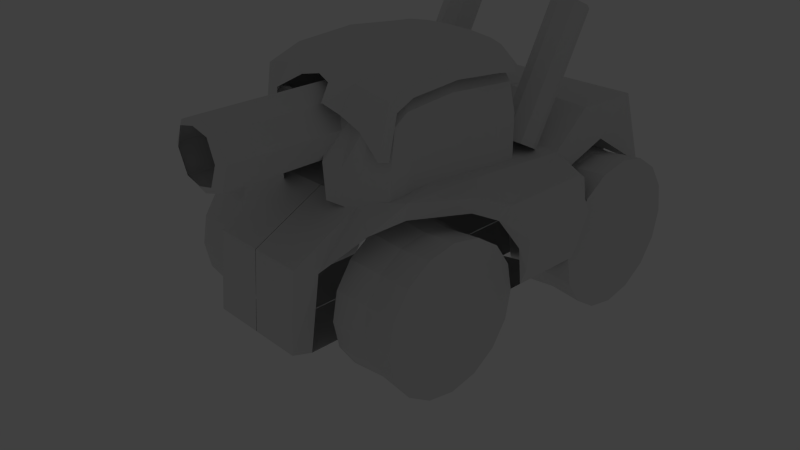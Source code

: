 # Source: Tank2.blend  (saved by Blender 2.75.1; exported with 4.5.12 LTS)
import bpy
from mathutils import Matrix  # noqa: F401  (used for matrix-valued properties, if any)

bpy.ops.wm.read_factory_settings(use_empty=True)
scene = bpy.context.scene
scene.name = 'Scene'

# ---- collections
col_collection_1 = bpy.data.collections.new('Collection 1'); scene.collection.children.link(col_collection_1)
col_collection_2 = bpy.data.collections.new('Collection 2'); scene.collection.children.link(col_collection_2)
col_collection_2.hide_render = True
col_collection_2.hide_viewport = True

# ---- world
world_world = bpy.data.worlds.new('World'); scene.world = world_world
world_world.color = (0.05088, 0.05088, 0.05088)
world_world.use_sun_shadow = False
world_world.sun_shadow_jitter_overblur = 0.0
world_world.cycles.sampling_method = 'MANUAL'
world_world.cycles.sample_map_resolution = 256

# ---- cameras
cam_camera = bpy.data.cameras.new('Camera')
cam_camera.clip_end = 100.0
cam_camera.lens = 35.0
cam_camera.sensor_width = 32.0
cam_camera.sensor_height = 18.0
cam_camera.ortho_scale = 7.314
cam_camera.dof.focus_distance = 0.0
cam_camera.dof.aperture_fstop = 128.0

# ---- lights
light_lamp = bpy.data.lights.new('Lamp', 'POINT')
light_lamp.transmission_factor = 0.0
light_lamp.cutoff_distance = 30.0
light_lamp.energy = 100.0
light_lamp.shadow_buffer_clip_start = 1.001
light_lamp.shadow_soft_size = 0.1
light_lamp.shadow_maximum_resolution = 0.006
light_lamp.use_absolute_resolution = True
light_lamp.cycles.use_multiple_importance_sampling = False

# ---- meshes
me_cylinder_004 = bpy.data.meshes.new('Cylinder.004')
me_cylinder_004.from_pydata([(0.6983, 0.559, 1.289), (0.003389, 0.559, 1.289), (0.6983, -0.7912, 1.218), (0.003389, -0.7912, 1.218), (1.233, 0.559, 1.289), (1.287, -0.6184, 1.347), (0.6908, -1.75, 0.7187), (0.003389, -1.761, 0.7277), (0.6983, -1.854, -0.3269), (0.003389, -1.854, -0.3269), (0.6983, 2.004, 1.244), (0.003389, 2.004, 1.244), (1.261, 2.043, 1.191), (0.6983, 3.603, 1.605), (0.003389, 3.603, 1.605), (1.233, 3.603, 1.605), (1.763, 0.559, 1.088), (1.763, 1.824, 1.088), (1.973, 0.6359, 0.3075), (1.983, 1.606, 0.2998), (1.134, -1.057, 1.047), (1.571, 0.2, 1.241), (1.33, -0.6805, 1.177), (0.7805, -1.486, 0.6166), (0.7113, -1.591, -0.4049), (0.003389, -1.699, -0.4049), (1.399, 2.101, 0.9856), (0.7799, 3.837, 0.6119), (0.003389, 3.825, 0.6119), (1.39, 3.746, 0.6054), (1.73, 0.3923, 0.9466), (1.744, 1.988, 1.002), (1.882, 0.6483, 0.07751), (1.902, 1.635, 0.06977), (1.566, 0.1138, 1.077), (2.004, 1.757, 0.7021), (1.999, 0.6399, 0.706), (1.893, 1.856, 0.62), (1.907, 0.5628, 0.5962), (0.6983, 2.587, 1.676), (1.247, 2.606, 1.649), (0.003389, 2.587, 1.676), (1.395, 2.793, 1.207), (0.7663, 3.769, -0.352), (0.003389, 3.756, -0.352), (0.003389, 0.5694, -0.3829), (0.7342, 0.6377, -0.3829), (0.003389, 1.633, -0.3726), (0.7449, 1.682, -0.3726), (1.551, 0.643, -0.2236), (1.567, 1.659, -0.2223)], [], [(3, 2, 0, 1), (0, 2, 5, 4), (2, 3, 7, 6), (6, 7, 9, 8), (0, 4, 12, 10), (1, 0, 10, 11), (39, 40, 15, 13), (41, 39, 13, 14), (12, 4, 16, 17), (35, 36, 18, 19), (12, 17, 31, 26), (21, 5, 22, 34), (40, 12, 26, 42), (36, 16, 30, 38), (14, 13, 27, 28), (2, 6, 23, 20), (4, 5, 21), (13, 15, 29, 27), (19, 18, 32, 33), (5, 2, 20, 22), (35, 19, 33, 37), (8, 9, 25, 24), (8, 24, 23, 6), (16, 21, 34, 30), (16, 4, 21), (17, 35, 37, 31), (18, 36, 38, 32), (17, 16, 36, 35), (15, 40, 42, 29), (11, 10, 39, 41), (10, 12, 40, 39), (28, 27, 43, 44), (47, 44, 43, 48), (25, 45, 46, 24), (45, 47, 48, 46), (50, 49, 46, 48), (33, 32, 49, 50)])
me_cylinder_004.use_remesh_preserve_volume = False
me_cylinder_004.use_remesh_preserve_attributes = False
me_cylinder_004.use_mirror_vertex_groups = False
me_cylinder_004.update()
me_plane_003 = bpy.data.meshes.new('Plane.003')
me_plane_003.from_pydata([(0.8659, 1.947, 1.268), (0.8659, 2.861, 2.917), (0.8659, 2.642, 3.039), (1.043, 2.797, 2.953), (1.043, 1.883, 1.303), (1.117, 2.642, 3.039), (1.117, 1.728, 1.389), (1.043, 2.487, 3.125), (1.043, 1.573, 1.475), (0.8659, 2.423, 3.161), (0.8659, 1.508, 1.511), (0.6886, 2.487, 3.125), (0.6886, 1.573, 1.475), (0.6151, 2.642, 3.039), (0.6151, 1.728, 1.389), (0.6886, 2.797, 2.953), (0.6886, 1.883, 1.303)], [], [(2, 3, 1), (1, 3, 4, 0), (2, 5, 3), (3, 5, 6, 4), (2, 7, 5), (5, 7, 8, 6), (2, 9, 7), (7, 9, 10, 8), (2, 11, 9), (9, 11, 12, 10), (2, 13, 11), (11, 13, 14, 12), (2, 15, 13), (13, 15, 16, 14), (2, 1, 15), (15, 1, 0, 16)])
me_plane_003.use_remesh_preserve_volume = False
me_plane_003.use_remesh_preserve_attributes = False
me_plane_003.use_mirror_vertex_groups = False
me_plane_003.update()
me_plane_002 = bpy.data.meshes.new('Plane.002')
me_plane_002.from_pydata([(1.031, -0.8798, 2.231), (1.017, 1.012, 2.329), (0.0, 0.999, 2.641), (1.017, 0.01218, 2.412), (0.2306, -1.115, 2.316), (0.3461, 1.007, 2.635), (0.5903, -1.03, 2.365), (0.6763, 1.007, 2.598), (0.8582, -1.065, 2.34), (0.8415, 1.007, 2.549), (0.8557, 0.009699, 2.605), (1.017, -0.6791, 2.355), (0.8211, -0.6897, 2.568), (1.017, 0.716, 2.353), (0.8578, 0.716, 2.544), (1.052, -0.9675, 1.695), (0.3754, -1.366, 1.788), (0.5455, -1.242, 1.722), (0.786, -1.146, 1.733), (1.076, 1.052, 1.839), (1.058, 0.06189, 1.936), (1.037, -0.6068, 1.889), (1.098, 0.7196, 1.893), (0.9871, 1.163, 1.885), (0.0, 1.161, 2.007), (0.3594, 1.161, 1.997), (0.6352, 1.152, 1.967), (0.8492, 1.157, 1.932), (1.059, -0.9966, 1.222), (0.3952, -1.353, 1.332), (0.554, -1.245, 1.273), (0.7522, -1.143, 1.186), (1.079, -0.8214, 1.296), (1.076, 1.052, 1.315), (1.058, 0.06189, 1.375), (1.037, -0.6068, 1.346), (1.098, 0.7196, 1.348), (0.9871, 1.163, 1.344), (0.0, 1.161, 1.419), (0.3594, 1.161, 1.413), (0.6352, 1.152, 1.395), (0.8492, 1.157, 1.373)], [], [(14, 13, 1, 9), (12, 11, 3, 10), (8, 0, 11, 12), (10, 3, 13, 14), (8, 6, 17, 18), (6, 4, 16, 17), (0, 8, 18, 15), (3, 11, 21, 20), (13, 3, 20, 22), (1, 13, 22, 19), (5, 7, 26, 25), (2, 5, 25, 24), (7, 9, 27, 26), (9, 1, 23, 27), (1, 19, 23), (15, 18, 31, 28), (19, 22, 36, 33), (17, 16, 29, 30), (20, 21, 35, 34), (18, 17, 30, 31), (22, 20, 34, 36), (25, 26, 40, 39), (23, 19, 33, 37), (26, 27, 41, 40), (27, 23, 37, 41), (24, 25, 39, 38), (32, 15, 28), (11, 0, 15, 21), (21, 15, 32, 35)])
me_plane_002.use_remesh_preserve_volume = False
me_plane_002.use_remesh_preserve_attributes = False
me_plane_002.use_mirror_vertex_groups = False
me_plane_002.update()
me_cylinder_010 = bpy.data.meshes.new('Cylinder.010')
me_cylinder_010.from_pydata([(0.0, -0.231, 2.454), (0.0, -2.622, 2.454), (0.3226, -0.231, 2.327), (0.3226, -2.622, 2.327), (0.4923, -0.231, 2.034), (0.4707, -2.622, 2.034), (0.3315, -0.231, 1.688), (0.3315, -2.622, 1.688), (0.0, -0.231, 1.588), (0.0, -2.622, 1.588), (0.0, -2.684, 2.35), (0.2483, -2.684, 2.294), (0.3492, -2.684, 2.029), (0.2263, -2.684, 1.742), (0.0, -2.684, 1.689)], [], [(0, 1, 3, 2), (2, 3, 5, 4), (4, 5, 7, 6), (6, 7, 9, 8), (9, 7, 13, 14), (5, 3, 11, 12), (3, 1, 10, 11), (7, 5, 12, 13)])
me_cylinder_010.use_remesh_preserve_volume = False
me_cylinder_010.use_remesh_preserve_attributes = False
me_cylinder_010.use_mirror_vertex_groups = False
me_cylinder_010.update()
me_plane_001 = bpy.data.meshes.new('Plane.001')
me_plane_001.from_pydata([(1.058, -0.9682, 2.443), (1.017, 1.012, 2.517), (0.0, -1.052, 2.546), (0.0, 1.012, 2.737), (1.017, 0.01218, 2.6), (0.0, 0.01218, 2.821), (0.2306, -1.115, 2.504), (0.3624, 1.012, 2.725), (0.281, 0.02026, 2.806), (0.5903, -1.03, 2.553), (0.6927, 1.012, 2.688), (0.6516, -0.03512, 2.799), (0.8582, -1.065, 2.528), (0.8578, 1.012, 2.639), (0.8557, 0.009699, 2.724), (1.017, -0.6791, 2.543), (0.0, -0.6791, 2.763), (0.2516, -0.7055, 2.752), (0.5748, -0.7331, 2.761), (0.8211, -0.6897, 2.687), (1.017, 0.716, 2.541), (0.0, 0.716, 2.762), (0.3624, 0.716, 2.75), (0.6927, 0.716, 2.713), (0.8578, 0.716, 2.664), (1.011, -1.111, 1.788), (0.3952, -1.353, 2.369), (0.554, -1.245, 2.251), (0.7522, -1.143, 2.08), (1.065, -0.8749, 2.297), (1.076, 1.052, 2.335), (1.058, 0.06189, 2.454), (1.037, -0.6068, 2.396), (1.098, 0.7196, 2.401), (1.054, -0.9904, 1.762), (0.9871, 1.163, 2.392), (0.0, 1.161, 2.542), (0.3594, 1.161, 2.53), (0.6352, 1.152, 2.493), (0.8492, 1.157, 2.449)], [], [(24, 20, 1, 13), (19, 15, 4, 14), (16, 17, 8, 5), (21, 22, 7, 3), (17, 18, 11, 8), (22, 23, 10, 7), (18, 19, 14, 11), (23, 24, 13, 10), (9, 12, 19, 18), (6, 9, 18, 17), (2, 6, 17, 16), (12, 0, 15, 19), (11, 14, 24, 23), (8, 11, 23, 22), (5, 8, 22, 21), (14, 4, 20, 24), (12, 9, 27, 28), (9, 6, 26, 27), (0, 12, 28, 25), (4, 15, 32, 31), (0, 25, 34, 29), (15, 0, 29, 32), (20, 4, 31, 33), (1, 20, 33, 30), (7, 10, 38, 37), (3, 7, 37, 36), (10, 13, 39, 38), (13, 1, 35, 39), (1, 30, 35)])
me_plane_001.use_remesh_preserve_volume = False
me_plane_001.use_remesh_preserve_attributes = False
me_plane_001.use_mirror_vertex_groups = False
me_plane_001.update()
me_cylinder_011 = bpy.data.meshes.new('Cylinder.011')
me_cylinder_011.from_pydata([(0.4368, -4.782e-10, 1.831e-07), (0.4368, 1.045, 1.831e-07), (0.4368, 0.9659, -0.4001), (0.4368, 0.7393, -0.7393), (0.4368, 0.4001, -0.9659), (0.4368, -4.618e-08, -1.045), (0.4368, -0.4001, -0.9659), (0.4368, -0.7393, -0.7393), (0.4368, -0.9659, -0.4001), (0.4368, -1.045, 5.849e-08), (0.4368, -0.9659, 0.4001), (0.4368, -0.7393, 0.7393), (0.4368, -0.4001, 0.9659), (0.4368, 1.199e-08, 1.045), (0.4368, 0.4001, 0.9659), (0.4368, 0.7393, 0.7393), (0.4368, 0.9659, 0.4001), (0.0, 1.0, 8.941e-08), (0.0, 0.9239, -0.3827), (0.0, 0.7071, -0.7071), (0.0, 0.3827, -0.9239), (0.0, -4.371e-08, -1.0), (0.0, -0.3827, -0.9239), (0.0, -0.7071, -0.7071), (0.0, -0.9239, -0.3827), (0.0, -1.0, -2.98e-08), (0.0, -0.9239, 0.3827), (0.0, -0.7071, 0.7071), (0.0, -0.3827, 0.9239), (0.0, 1.192e-08, 1.0), (0.0, 0.3827, 0.9239), (0.0, 0.7071, 0.7071), (0.0, 0.9239, 0.3827)], [], [(0, 2, 1), (17, 1, 2, 18), (0, 3, 2), (18, 2, 3, 19), (0, 4, 3), (19, 3, 4, 20), (0, 5, 4), (20, 4, 5, 21), (0, 6, 5), (21, 5, 6, 22), (0, 7, 6), (22, 6, 7, 23), (0, 8, 7), (23, 7, 8, 24), (0, 9, 8), (24, 8, 9, 25), (0, 10, 9), (25, 9, 10, 26), (0, 11, 10), (26, 10, 11, 27), (0, 12, 11), (27, 11, 12, 28), (0, 13, 12), (28, 12, 13, 29), (0, 14, 13), (29, 13, 14, 30), (0, 15, 14), (30, 14, 15, 31), (0, 16, 15), (31, 15, 16, 32), (0, 1, 16), (32, 16, 1, 17)])
me_cylinder_011.use_remesh_preserve_volume = False
me_cylinder_011.use_remesh_preserve_attributes = False
me_cylinder_011.use_mirror_vertex_groups = False
me_cylinder_011.update()
me_cylinder_008 = bpy.data.meshes.new('Cylinder.008')
me_cylinder_008.from_pydata([(0.4368, -4.782e-10, 1.831e-07), (0.4368, 1.045, 1.831e-07), (0.4368, 0.9659, -0.4001), (0.4368, 0.7393, -0.7393), (0.4368, 0.4001, -0.9659), (0.4368, -4.618e-08, -1.045), (0.4368, -0.4001, -0.9659), (0.4368, -0.7393, -0.7393), (0.4368, -0.9659, -0.4001), (0.4368, -1.045, 5.849e-08), (0.4368, -0.9659, 0.4001), (0.4368, -0.7393, 0.7393), (0.4368, -0.4001, 0.9659), (0.4368, 1.199e-08, 1.045), (0.4368, 0.4001, 0.9659), (0.4368, 0.7393, 0.7393), (0.4368, 0.9659, 0.4001), (0.0, 1.0, 8.941e-08), (0.0, 0.9239, -0.3827), (0.0, 0.7071, -0.7071), (0.0, 0.3827, -0.9239), (0.0, -4.371e-08, -1.0), (0.0, -0.3827, -0.9239), (0.0, -0.7071, -0.7071), (0.0, -0.9239, -0.3827), (0.0, -1.0, -2.98e-08), (0.0, -0.9239, 0.3827), (0.0, -0.7071, 0.7071), (0.0, -0.3827, 0.9239), (0.0, 1.192e-08, 1.0), (0.0, 0.3827, 0.9239), (0.0, 0.7071, 0.7071), (0.0, 0.9239, 0.3827)], [], [(0, 2, 1), (17, 1, 2, 18), (0, 3, 2), (18, 2, 3, 19), (0, 4, 3), (19, 3, 4, 20), (0, 5, 4), (20, 4, 5, 21), (0, 6, 5), (21, 5, 6, 22), (0, 7, 6), (22, 6, 7, 23), (0, 8, 7), (23, 7, 8, 24), (0, 9, 8), (24, 8, 9, 25), (0, 10, 9), (25, 9, 10, 26), (0, 11, 10), (26, 10, 11, 27), (0, 12, 11), (27, 11, 12, 28), (0, 13, 12), (28, 12, 13, 29), (0, 14, 13), (29, 13, 14, 30), (0, 15, 14), (30, 14, 15, 31), (0, 16, 15), (31, 15, 16, 32), (0, 1, 16), (32, 16, 1, 17)])
me_cylinder_008.use_remesh_preserve_volume = False
me_cylinder_008.use_remesh_preserve_attributes = False
me_cylinder_008.use_mirror_vertex_groups = False
me_cylinder_008.update()
me_cylinder_007 = bpy.data.meshes.new('Cylinder.007')
me_cylinder_007.from_pydata([(0.4368, -4.782e-10, 1.831e-07), (0.4368, 1.045, 1.831e-07), (0.4368, 0.9659, -0.4001), (0.4368, 0.7393, -0.7393), (0.4368, 0.4001, -0.9659), (0.4368, -4.618e-08, -1.045), (0.4368, -0.4001, -0.9659), (0.4368, -0.7393, -0.7393), (0.4368, -0.9659, -0.4001), (0.4368, -1.045, 5.849e-08), (0.4368, -0.9659, 0.4001), (0.4368, -0.7393, 0.7393), (0.4368, -0.4001, 0.9659), (0.4368, 1.199e-08, 1.045), (0.4368, 0.4001, 0.9659), (0.4368, 0.7393, 0.7393), (0.4368, 0.9659, 0.4001), (0.0, 1.0, 8.941e-08), (0.0, 0.9239, -0.3827), (0.0, 0.7071, -0.7071), (0.0, 0.3827, -0.9239), (0.0, -4.371e-08, -1.0), (0.0, -0.3827, -0.9239), (0.0, -0.7071, -0.7071), (0.0, -0.9239, -0.3827), (0.0, -1.0, -2.98e-08), (0.0, -0.9239, 0.3827), (0.0, -0.7071, 0.7071), (0.0, -0.3827, 0.9239), (0.0, 1.192e-08, 1.0), (0.0, 0.3827, 0.9239), (0.0, 0.7071, 0.7071), (0.0, 0.9239, 0.3827)], [], [(0, 2, 1), (17, 1, 2, 18), (0, 3, 2), (18, 2, 3, 19), (0, 4, 3), (19, 3, 4, 20), (0, 5, 4), (20, 4, 5, 21), (0, 6, 5), (21, 5, 6, 22), (0, 7, 6), (22, 6, 7, 23), (0, 8, 7), (23, 7, 8, 24), (0, 9, 8), (24, 8, 9, 25), (0, 10, 9), (25, 9, 10, 26), (0, 11, 10), (26, 10, 11, 27), (0, 12, 11), (27, 11, 12, 28), (0, 13, 12), (28, 12, 13, 29), (0, 14, 13), (29, 13, 14, 30), (0, 15, 14), (30, 14, 15, 31), (0, 16, 15), (31, 15, 16, 32), (0, 1, 16), (32, 16, 1, 17)])
me_cylinder_007.use_remesh_preserve_volume = False
me_cylinder_007.use_remesh_preserve_attributes = False
me_cylinder_007.use_mirror_vertex_groups = False
me_cylinder_007.update()
me_cylinder_003 = bpy.data.meshes.new('Cylinder.003')
me_cylinder_003.from_pydata([(0.4368, -4.782e-10, 1.831e-07), (0.4368, 1.045, 1.831e-07), (0.4368, 0.9659, -0.4001), (0.4368, 0.7393, -0.7393), (0.4368, 0.4001, -0.9659), (0.4368, -4.618e-08, -1.045), (0.4368, -0.4001, -0.9659), (0.4368, -0.7393, -0.7393), (0.4368, -0.9659, -0.4001), (0.4368, -1.045, 5.849e-08), (0.4368, -0.9659, 0.4001), (0.4368, -0.7393, 0.7393), (0.4368, -0.4001, 0.9659), (0.4368, 1.199e-08, 1.045), (0.4368, 0.4001, 0.9659), (0.4368, 0.7393, 0.7393), (0.4368, 0.9659, 0.4001), (0.0, 1.0, 8.941e-08), (0.0, 0.9239, -0.3827), (0.0, 0.7071, -0.7071), (0.0, 0.3827, -0.9239), (0.0, -4.371e-08, -1.0), (0.0, -0.3827, -0.9239), (0.0, -0.7071, -0.7071), (0.0, -0.9239, -0.3827), (0.0, -1.0, -2.98e-08), (0.0, -0.9239, 0.3827), (0.0, -0.7071, 0.7071), (0.0, -0.3827, 0.9239), (0.0, 1.192e-08, 1.0), (0.0, 0.3827, 0.9239), (0.0, 0.7071, 0.7071), (0.0, 0.9239, 0.3827)], [], [(0, 2, 1), (17, 1, 2, 18), (0, 3, 2), (18, 2, 3, 19), (0, 4, 3), (19, 3, 4, 20), (0, 5, 4), (20, 4, 5, 21), (0, 6, 5), (21, 5, 6, 22), (0, 7, 6), (22, 6, 7, 23), (0, 8, 7), (23, 7, 8, 24), (0, 9, 8), (24, 8, 9, 25), (0, 10, 9), (25, 9, 10, 26), (0, 11, 10), (26, 10, 11, 27), (0, 12, 11), (27, 11, 12, 28), (0, 13, 12), (28, 12, 13, 29), (0, 14, 13), (29, 13, 14, 30), (0, 15, 14), (30, 14, 15, 31), (0, 16, 15), (31, 15, 16, 32), (0, 1, 16), (32, 16, 1, 17)])
me_cylinder_003.use_remesh_preserve_volume = False
me_cylinder_003.use_remesh_preserve_attributes = False
me_cylinder_003.use_mirror_vertex_groups = False
me_cylinder_003.update()

# ---- objects
ob_cylinder_001 = bpy.data.objects.new('Cylinder.001', me_cylinder_004)
ob_plane_002 = bpy.data.objects.new('Plane.002', me_plane_003)
ob_plane_000 = bpy.data.objects.new('Plane.000', me_plane_002)
ob_cylinder_005 = bpy.data.objects.new('Cylinder.005', me_cylinder_010)
ob_plane_001 = bpy.data.objects.new('Plane.001', me_plane_001)
ob_cylinder_002 = bpy.data.objects.new('Cylinder.002', me_cylinder_011)
ob_cylinder_004 = bpy.data.objects.new('Cylinder.004', me_cylinder_008)
ob_cylinder_003 = bpy.data.objects.new('Cylinder.003', me_cylinder_007)
ob_cylinder = bpy.data.objects.new('Cylinder', me_cylinder_003)
ob_lamp = bpy.data.objects.new('Lamp', light_lamp)
ob_camera = bpy.data.objects.new('Camera', cam_camera)

# ---- transforms, parenting, visibility, modifiers, constraints
ob_cylinder_001.location = (0.0, 0.0, 0.0)
ob_cylinder_001.lineart.crease_threshold = 0.0
_m = ob_cylinder_001.modifiers.new('Mirror', 'MIRROR')
_m.use_clip = True
ob_plane_002.parent = ob_cylinder_001
ob_plane_002.location = (0.0, 0.0, -0.1042)
ob_plane_002.lineart.crease_threshold = 0.0
_m = ob_plane_002.modifiers.new('Mirror', 'MIRROR')
ob_plane_000.parent = ob_cylinder_001
ob_plane_000.location = (0.0, 0.3263, -0.1042)
ob_plane_000.lineart.crease_threshold = 0.0
_m = ob_plane_000.modifiers.new('Mirror', 'MIRROR')
_m.use_clip = True
ob_cylinder_005.parent = ob_cylinder_001
ob_cylinder_005.location = (0.0, 0.3263, 0.0)
ob_cylinder_005.lineart.crease_threshold = 0.0
_m = ob_cylinder_005.modifiers.new('Mirror', 'MIRROR')
_m.use_clip = True
ob_plane_001.parent = ob_cylinder_001
ob_plane_001.location = (0.0, 0.3263, 0.0)
ob_plane_001.lineart.crease_threshold = 0.0
_m = ob_plane_001.modifiers.new('Mirror', 'MIRROR')
_m.use_clip = True
ob_cylinder_002.parent = ob_cylinder_001
ob_cylinder_002.location = (-1.341, -0.4095, 0.0)
ob_cylinder_002.rotation_euler = (3.142, -0.0, 0.0)
ob_cylinder_002.scale = (-1.06, -0.9432, -0.9432)
ob_cylinder_002.lineart.crease_threshold = 0.0
_m = ob_cylinder_002.modifiers.new('Mirror', 'MIRROR')
_m.use_clip = True
ob_cylinder_004.parent = ob_cylinder_001
ob_cylinder_004.location = (1.341, 2.703, 0.0)
ob_cylinder_004.rotation_euler = (-0.0, 3.142, -0.0)
ob_cylinder_004.scale = (-1.123, -1.0, -1.0)
ob_cylinder_004.lineart.crease_threshold = 0.0
_m = ob_cylinder_004.modifiers.new('Mirror', 'MIRROR')
_m.use_clip = True
ob_cylinder_003.parent = ob_cylinder_001
ob_cylinder_003.location = (-1.341, 2.703, 0.0)
ob_cylinder_003.rotation_euler = (0.0, -0.0, 3.142)
ob_cylinder_003.scale = (1.123, 1.0, 1.0)
ob_cylinder_003.lineart.crease_threshold = 0.0
_m = ob_cylinder_003.modifiers.new('Mirror', 'MIRROR')
_m.use_clip = True
ob_cylinder.parent = ob_cylinder_001
ob_cylinder.location = (1.341, -0.4095, 0.0)
ob_cylinder.scale = (1.06, 0.9432, 0.9432)
ob_cylinder.lineart.crease_threshold = 0.0
_m = ob_cylinder.modifiers.new('Mirror', 'MIRROR')
_m.use_clip = True
ob_lamp.location = (4.076, 1.005, 5.904)
ob_lamp.rotation_euler = (0.6503, 0.05522, 1.866)
ob_lamp.lock_rotations_4d = False
ob_lamp.empty_display_type = 'ARROWS'
ob_lamp.color = (0.0, 0.0, 0.0, 0.0)
ob_lamp.lineart.crease_threshold = 0.0
ob_camera.location = (7.481, -6.508, 5.344)
ob_camera.rotation_euler = (1.109, 0.01082, 0.8149)
ob_camera.lock_rotations_4d = False
ob_camera.empty_display_type = 'ARROWS'
ob_camera.color = (0.0, 0.0, 0.0, 0.0)
ob_camera.display_type = 'WIRE'
ob_camera.lineart.crease_threshold = 0.0

# ---- collection membership
col_collection_1.objects.link(ob_cylinder_001)
col_collection_1.objects.link(ob_plane_002)
col_collection_1.objects.link(ob_plane_000)
col_collection_1.objects.link(ob_cylinder_005)
col_collection_1.objects.link(ob_plane_001)
col_collection_1.objects.link(ob_cylinder_002)
col_collection_1.objects.link(ob_cylinder_004)
col_collection_1.objects.link(ob_cylinder_003)
col_collection_1.objects.link(ob_cylinder)
col_collection_2.objects.link(ob_lamp)
col_collection_2.objects.link(ob_camera)

# ---- scene / render settings (as saved in the file)
scene.camera = ob_camera
scene.frame_start = 1; scene.frame_end = 250; scene.frame_set(1)
scene.render.engine = 'BLENDER_EEVEE_NEXT'
scene.render.resolution_percentage = 50
scene.render.dither_intensity = 0.0
scene.cycles.use_denoising = False
scene.cycles.samples = 10
scene.cycles.sampling_pattern = 'TABULATED_SOBOL'
scene.cycles.light_sampling_threshold = 0.0
scene.cycles.use_adaptive_sampling = False
scene.cycles.use_light_tree = False
scene.cycles.blur_glossy = 0.0
scene.cycles.pixel_filter_type = 'GAUSSIAN'
scene.cycles.sample_clamp_indirect = 0.0
scene.view_settings.view_transform = 'Standard'
bpy.context.view_layer.update()
